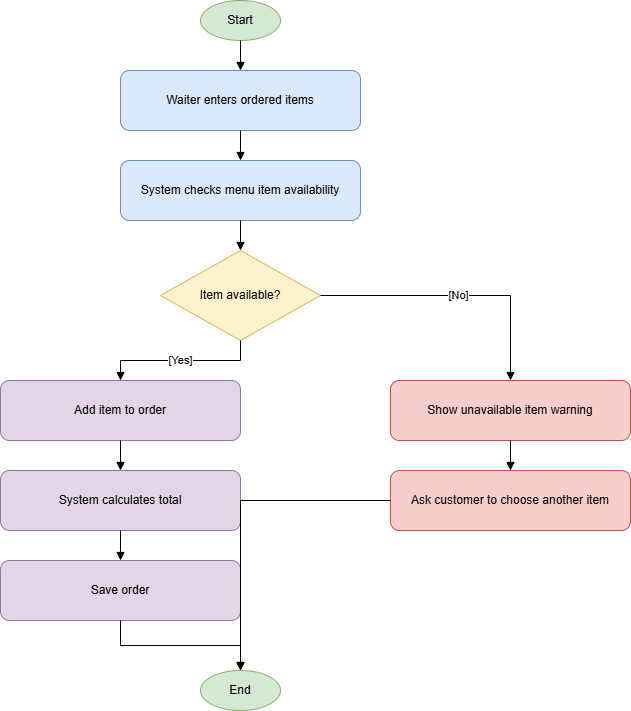

The diagram above was exported from draw.io. Its source (the exported page's mxGraphModel, read from the mxfile embedded in the PNG):
<mxGraphModel grid="1" page="1" gridSize="10" guides="1" tooltips="1" connect="1" arrows="1" fold="1" pageScale="1" pageWidth="850" pageHeight="1100" math="0" shadow="0">
  <root>
    <mxCell id="0" />
    <mxCell id="1" parent="0" />
    <mxCell id="n2" parent="1" style="ellipse;whiteSpace=wrap;html=1;fillColor=#d5e8d4;strokeColor=#82b366;" value="Start" vertex="1">
      <mxGeometry height="40" width="80" x="310" y="20" as="geometry" />
    </mxCell>
    <mxCell id="n3" parent="1" style="rounded=1;whiteSpace=wrap;html=1;fillColor=#dae8fc;strokeColor=#6c8ebf;" value="Waiter enters ordered items" vertex="1">
      <mxGeometry height="60" width="240" x="230" y="90" as="geometry" />
    </mxCell>
    <mxCell id="e4" edge="1" parent="1" source="n2" style="edgeStyle=orthogonalEdgeStyle;rounded=0;orthogonalLoop=1;jettySize=auto;html=1;endArrow=block;endFill=1;" target="n3" value="">
      <mxGeometry relative="1" as="geometry" />
    </mxCell>
    <mxCell id="n5" parent="1" style="rounded=1;whiteSpace=wrap;html=1;fillColor=#dae8fc;strokeColor=#6c8ebf;" value="System checks menu item availability" vertex="1">
      <mxGeometry height="60" width="240" x="230" y="180" as="geometry" />
    </mxCell>
    <mxCell id="e6" edge="1" parent="1" source="n3" style="edgeStyle=orthogonalEdgeStyle;rounded=0;orthogonalLoop=1;jettySize=auto;html=1;endArrow=block;endFill=1;" target="n5" value="">
      <mxGeometry relative="1" as="geometry" />
    </mxCell>
    <mxCell id="n7" parent="1" style="rhombus;whiteSpace=wrap;html=1;fillColor=#fff2cc;strokeColor=#d6b656;" value="Item available?" vertex="1">
      <mxGeometry height="90" width="160" x="270" y="270" as="geometry" />
    </mxCell>
    <mxCell id="e8" edge="1" parent="1" source="n5" style="edgeStyle=orthogonalEdgeStyle;rounded=0;orthogonalLoop=1;jettySize=auto;html=1;endArrow=block;endFill=1;" target="n7" value="">
      <mxGeometry relative="1" as="geometry" />
    </mxCell>
    <mxCell id="n9" parent="1" style="rounded=1;whiteSpace=wrap;html=1;fillColor=#e1d5e7;strokeColor=#9673a6;" value="Add item to order" vertex="1">
      <mxGeometry height="60" width="240" x="110" y="400" as="geometry" />
    </mxCell>
    <mxCell id="e10" edge="1" parent="1" source="n7" style="edgeStyle=orthogonalEdgeStyle;rounded=0;orthogonalLoop=1;jettySize=auto;html=1;endArrow=block;endFill=1;" target="n9" value="[Yes]">
      <mxGeometry relative="1" as="geometry" />
    </mxCell>
    <mxCell id="n11" parent="1" style="rounded=1;whiteSpace=wrap;html=1;fillColor=#e1d5e7;strokeColor=#9673a6;" value="System calculates total" vertex="1">
      <mxGeometry height="60" width="240" x="110" y="490" as="geometry" />
    </mxCell>
    <mxCell id="e12" edge="1" parent="1" source="n9" style="edgeStyle=orthogonalEdgeStyle;rounded=0;orthogonalLoop=1;jettySize=auto;html=1;endArrow=block;endFill=1;" target="n11" value="">
      <mxGeometry relative="1" as="geometry" />
    </mxCell>
    <mxCell id="n13" parent="1" style="rounded=1;whiteSpace=wrap;html=1;fillColor=#e1d5e7;strokeColor=#9673a6;" value="Save order" vertex="1">
      <mxGeometry height="60" width="240" x="110" y="580" as="geometry" />
    </mxCell>
    <mxCell id="e14" edge="1" parent="1" source="n11" style="edgeStyle=orthogonalEdgeStyle;rounded=0;orthogonalLoop=1;jettySize=auto;html=1;endArrow=block;endFill=1;" target="n13" value="">
      <mxGeometry relative="1" as="geometry" />
    </mxCell>
    <mxCell id="n15" parent="1" style="rounded=1;whiteSpace=wrap;html=1;fillColor=#f8cecc;strokeColor=#b85450;" value="Show unavailable item warning" vertex="1">
      <mxGeometry height="60" width="240" x="500" y="400" as="geometry" />
    </mxCell>
    <mxCell id="e16" edge="1" parent="1" source="n7" style="edgeStyle=orthogonalEdgeStyle;rounded=0;orthogonalLoop=1;jettySize=auto;html=1;endArrow=block;endFill=1;" target="n15" value="[No]">
      <mxGeometry relative="1" as="geometry" />
    </mxCell>
    <mxCell id="n17" parent="1" style="rounded=1;whiteSpace=wrap;html=1;fillColor=#f8cecc;strokeColor=#b85450;" value="Ask customer to choose another item" vertex="1">
      <mxGeometry height="60" width="240" x="500" y="490" as="geometry" />
    </mxCell>
    <mxCell id="e18" edge="1" parent="1" source="n15" style="edgeStyle=orthogonalEdgeStyle;rounded=0;orthogonalLoop=1;jettySize=auto;html=1;endArrow=block;endFill=1;" target="n17" value="">
      <mxGeometry relative="1" as="geometry" />
    </mxCell>
    <mxCell id="n19" parent="1" style="ellipse;whiteSpace=wrap;html=1;fillColor=#d5e8d4;strokeColor=#82b366;" value="End" vertex="1">
      <mxGeometry height="40" width="80" x="310" y="690" as="geometry" />
    </mxCell>
    <mxCell id="e20" edge="1" parent="1" source="n13" style="edgeStyle=orthogonalEdgeStyle;rounded=0;orthogonalLoop=1;jettySize=auto;html=1;endArrow=block;endFill=1;" target="n19" value="">
      <mxGeometry relative="1" as="geometry" />
    </mxCell>
    <mxCell id="e21" edge="1" parent="1" source="n17" style="edgeStyle=orthogonalEdgeStyle;rounded=0;orthogonalLoop=1;jettySize=auto;html=1;endArrow=block;endFill=1;" target="n19" value="">
      <mxGeometry relative="1" as="geometry" />
    </mxCell>
  </root>
</mxGraphModel>